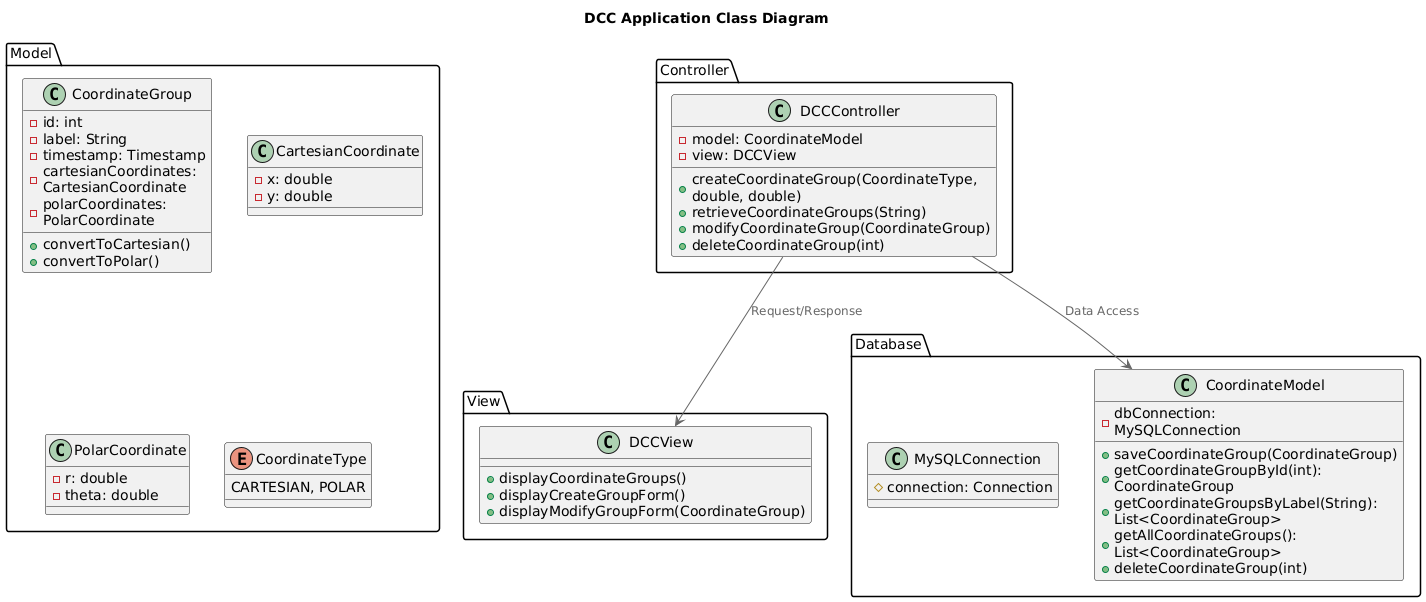

The diagram above was rendered by PlantUML. Its source (embedded in the PNG):
@startuml
!include <C4/C4_Context>

title DCC Application Class Diagram

package "Model" {
  class CoordinateGroup {
    - id: int
    - label: String
    - timestamp: Timestamp
    - cartesianCoordinates: CartesianCoordinate 
    - polarCoordinates: PolarCoordinate
    + convertToCartesian()
    + convertToPolar()
  }
  class CartesianCoordinate {
    - x: double
    - y: double
  }

  class PolarCoordinate {
    - r: double
    - theta: double
  }

  enum CoordinateType {
    CARTESIAN, POLAR
  }
}

package "View" {
  class DCCView {
    + displayCoordinateGroups()
    + displayCreateGroupForm()
    + displayModifyGroupForm(CoordinateGroup)
  }
}

package "Controller" {
  class DCCController {
    - model: CoordinateModel
    - view: DCCView
    + createCoordinateGroup(CoordinateType, double, double)
    + retrieveCoordinateGroups(String)
    + modifyCoordinateGroup(CoordinateGroup)
    + deleteCoordinateGroup(int)
  }
}

package "Database" {
  class CoordinateModel {
    - dbConnection: MySQLConnection
    + saveCoordinateGroup(CoordinateGroup)
    + getCoordinateGroupById(int): CoordinateGroup
    + getCoordinateGroupsByLabel(String): List<CoordinateGroup>
    + getAllCoordinateGroups(): List<CoordinateGroup>
    + deleteCoordinateGroup(int)
  }

  class MySQLConnection {
    # connection: Connection
  }
}



DCCController --> DCCView: Request/Response

DCCController --> CoordinateModel: Data Access


@enduml